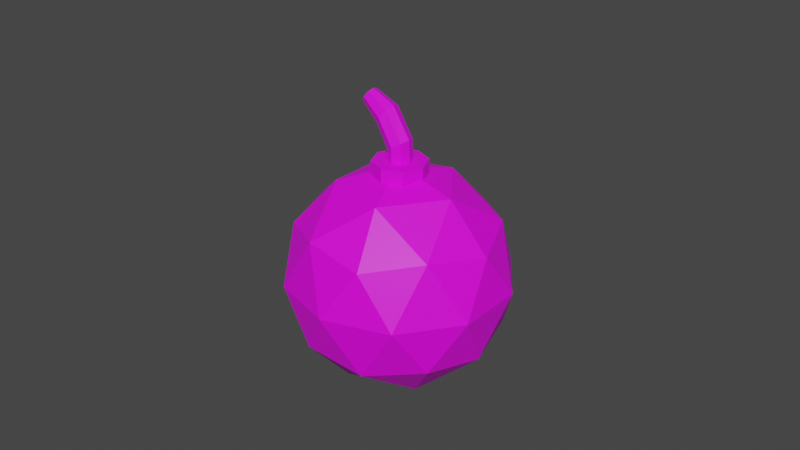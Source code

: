 # Source: bomb.blend  (saved by Blender 3.6.11; exported with 4.5.12 LTS)
import bpy
from mathutils import Matrix  # noqa: F401  (used for matrix-valued properties, if any)

bpy.ops.wm.read_factory_settings(use_empty=True)
scene = bpy.context.scene
scene.name = 'Scene'

# ---- collections
col_collection = bpy.data.collections.new('Collection'); scene.collection.children.link(col_collection)
col_export = bpy.data.collections.new('Export'); scene.collection.children.link(col_export)

# ---- images (referenced by path relative to the original .blend; pixels are not part of the script)
import os
ASSET_DIR = os.environ.get("B2B_ASSET_DIR", "")  # directory of the original .blend (textures are referenced by path, not embedded)
HERE = os.path.dirname(os.path.abspath(__file__))  # packed textures are extracted next to this script under _unpacked/

def load_image(name, relpath, width, height, colorspace="sRGB"):
    """Load a texture the original file referenced (path relative to the .blend, or extracted next to this script)."""
    p = next((c for c in (os.path.join(HERE, relpath), os.path.join(ASSET_DIR, relpath)) if relpath and os.path.exists(c)), "")
    if p:
        img = bpy.data.images.load(p, check_existing=True)
        img.name = name
    else:  # same state as the original file: an image datablock whose file is absent (Cycles renders it pink)
        img = bpy.data.images.new(name, width, height)
        img.source = "FILE"
        img.filepath = "//" + (relpath or name)
    img.colorspace_settings.name = colorspace
    return img
img_commonflatpalette_png = load_image('CommonFlatPalette.png', 'CommonFlatPalette.png', 1024, 1024, 'sRGB')

# ---- materials (node trees are filled in below, after node groups)
mat_material_001 = bpy.data.materials.new('Material.001')
mat_material_001.use_transparent_shadow = False

# ---- material node trees
mat_material_001.use_nodes = True; mat_material_001.node_tree.nodes.clear()
_N = mat_material_001.node_tree.nodes; _L = mat_material_001.node_tree.links
n0 = _N.new('ShaderNodeBsdfPrincipled'); n0.name = 'Principled BSDF'; n0.location = (10, 300)
n0.distribution = 'GGX'
n0.subsurface_method = 'RANDOM_WALK_SKIN'
n0.inputs[3].default_value = 1.45
n0.inputs[27].default_value = (0.0, 0.0, 0.0, 1.0)
n0.inputs[28].default_value = 1.0
n1 = _N.new('ShaderNodeOutputMaterial'); n1.name = 'Material Output'; n1.location = (300, 300)
n2 = _N.new('ShaderNodeTexImage'); n2.name = 'Image Texture'; n2.location = (-408, 103)
n2.image = img_commonflatpalette_png
_L.new(n0.outputs[0], n1.inputs[0])
_L.new(n2.outputs[0], n0.inputs[0])
n1.is_active_output = True

# ---- world
world_world = bpy.data.worlds.new('World'); scene.world = world_world
world_world.use_nodes = True; world_world.node_tree.nodes.clear()
_N = world_world.node_tree.nodes; _L = world_world.node_tree.links
n0 = _N.new('ShaderNodeOutputWorld'); n0.name = 'World Output'; n0.location = (300, 300)
n1 = _N.new('ShaderNodeBackground'); n1.name = 'Background'; n1.location = (10, 300)
n1.inputs[0].default_value = (0.05088, 0.05088, 0.05088, 1.0)
_L.new(n1.outputs[0], n0.inputs[0])
n0.is_active_output = True
world_world.color = (0.05088, 0.05088, 0.05088)
world_world.use_sun_shadow = False
world_world.sun_shadow_jitter_overblur = 0.0

# ---- meshes
me_icosphere = bpy.data.meshes.new('Icosphere')
me_icosphere.from_pydata([(0.0, 0.0, -1.0), (0.7236, -0.5257, -0.4472), (-0.2764, -0.8506, -0.4472), (-0.8944, 0.0, -0.4472), (-0.2764, 0.8506, -0.4472), (0.7236, 0.5257, -0.4472), (0.2764, -0.8506, 0.4472), (-0.7236, -0.5257, 0.4472), (-0.7236, 0.5257, 0.4472), (0.2764, 0.8506, 0.4472), (0.8944, 0.0, 0.4472), (0.0, 0.0, 1.0), (-0.1625, -0.5, -0.8507), (0.4253, -0.309, -0.8507), (0.2629, -0.809, -0.5257), (0.8506, 0.0, -0.5257), (0.4253, 0.309, -0.8507), (-0.5257, 0.0, -0.8507), (-0.6882, -0.5, -0.5257), (-0.1625, 0.5, -0.8507), (-0.6882, 0.5, -0.5257), (0.2629, 0.809, -0.5257), (0.9511, -0.309, 0.0), (0.9511, 0.309, 0.0), (0.0, -1.0, 0.0), (0.5878, -0.809, 0.0), (-0.9511, -0.309, 0.0), (-0.5878, -0.809, 0.0), (-0.5878, 0.809, 0.0), (-0.9511, 0.309, 0.0), (0.5878, 0.809, 0.0), (0.0, 1.0, 0.0), (0.6882, -0.5, 0.5257), (-0.2629, -0.809, 0.5257), (-0.8506, 0.0, 0.5257), (-0.2629, 0.809, 0.5257), (0.6882, 0.5, 0.5257), (0.1625, -0.5, 0.8507), (0.5257, 0.0, 0.8507), (-0.4253, -0.309, 0.8507), (-0.4253, 0.309, 0.8507), (0.1625, 0.5, 0.8507), (0.0, 0.24, 0.795), (0.0, 0.24, 1.045), (0.1697, 0.1697, 0.795), (0.1697, 0.1697, 1.045), (0.24, 0.0, 0.795), (0.24, 0.0, 1.045), (0.1697, -0.1697, 0.795), (0.1697, -0.1697, 1.045), (0.0, -0.24, 0.795), (0.0, -0.24, 1.045), (-0.1697, -0.1697, 0.795), (-0.1697, -0.1697, 1.045), (-0.24, 0.0, 0.795), (-0.24, 0.0, 1.045), (-0.1697, 0.1697, 0.795), (-0.1697, 0.1697, 1.045), (0.0, 0.11, 0.935), (0.0, 0.11, 1.185), (0.07778, 0.07778, 0.935), (0.06716, 0.07778, 1.224), (0.11, 0.0, 0.935), (0.09498, 0.0, 1.24), (0.07778, -0.07778, 0.935), (0.06716, -0.07778, 1.224), (0.0, -0.11, 0.935), (0.0, -0.11, 1.185), (-0.07778, -0.07778, 0.935), (-0.06716, -0.07778, 1.146), (-0.11, 0.0, 0.935), (-0.09498, 0.0, 1.13), (-0.07778, 0.07778, 0.935), (-0.06716, 0.07778, 1.146), (-0.08744, 0.07778, 1.474), (-0.1311, 0.11, 1.409), (-0.06935, -8.841e-10, 1.5), (-0.08744, -0.07778, 1.474), (-0.1311, -0.11, 1.409), (-0.1748, -0.07778, 1.345), (-0.1929, -8.841e-10, 1.318), (-0.1748, 0.07778, 1.345), (-0.2873, 0.05278, 1.579), (-0.317, 0.07464, 1.536), (-0.275, 4.369e-10, 1.597), (-0.2873, -0.05278, 1.579), (-0.317, -0.07464, 1.536), (-0.3466, -0.05278, 1.492), (-0.3589, 4.369e-10, 1.474), (-0.3466, 0.05278, 1.492)], [], [(0, 13, 12), (1, 13, 15), (0, 12, 17), (0, 17, 19), (0, 19, 16), (1, 15, 22), (2, 14, 24), (3, 18, 26), (4, 20, 28), (5, 21, 30), (1, 22, 25), (2, 24, 27), (3, 26, 29), (4, 28, 31), (5, 30, 23), (6, 32, 37), (7, 33, 39), (8, 34, 40), (9, 35, 41), (10, 36, 38), (38, 41, 11), (38, 36, 41), (36, 9, 41), (41, 40, 11), (41, 35, 40), (35, 8, 40), (40, 39, 11), (40, 34, 39), (34, 7, 39), (39, 37, 11), (39, 33, 37), (33, 6, 37), (37, 38, 11), (37, 32, 38), (32, 10, 38), (23, 36, 10), (23, 30, 36), (30, 9, 36), (31, 35, 9), (31, 28, 35), (28, 8, 35), (29, 34, 8), (29, 26, 34), (26, 7, 34), (27, 33, 7), (27, 24, 33), (24, 6, 33), (25, 32, 6), (25, 22, 32), (22, 10, 32), (30, 31, 9), (30, 21, 31), (21, 4, 31), (28, 29, 8), (28, 20, 29), (20, 3, 29), (26, 27, 7), (26, 18, 27), (18, 2, 27), (24, 25, 6), (24, 14, 25), (14, 1, 25), (22, 23, 10), (22, 15, 23), (15, 5, 23), (16, 21, 5), (16, 19, 21), (19, 4, 21), (19, 20, 4), (19, 17, 20), (17, 3, 20), (17, 18, 3), (17, 12, 18), (12, 2, 18), (15, 16, 5), (15, 13, 16), (13, 0, 16), (12, 14, 2), (12, 13, 14), (13, 1, 14), (42, 43, 45, 44), (44, 45, 47, 46), (46, 47, 49, 48), (48, 49, 51, 50), (50, 51, 53, 52), (52, 53, 55, 54), (45, 43, 57, 55, 53, 51, 49, 47), (54, 55, 57, 56), (56, 57, 43, 42), (42, 44, 46, 48, 50, 52, 54, 56), (58, 59, 61, 60), (60, 61, 63, 62), (62, 63, 65, 64), (64, 65, 67, 66), (66, 67, 69, 68), (68, 69, 71, 70), (65, 63, 76, 77), (70, 71, 73, 72), (72, 73, 59, 58), (58, 60, 62, 64, 66, 68, 70, 72), (81, 80, 88, 89), (71, 69, 79, 80), (67, 65, 77, 78), (73, 71, 80, 81), (63, 61, 74, 76), (69, 67, 78, 79), (59, 73, 81, 75), (61, 59, 75, 74), (82, 83, 89, 88, 87, 86, 85, 84), (79, 78, 86, 87), (77, 76, 84, 85), (74, 75, 83, 82), (75, 81, 89, 83), (80, 79, 87, 88), (78, 77, 85, 86), (76, 74, 82, 84)])
_uv = me_icosphere.uv_layers.new(name='UVMap')
_uv.uv.foreach_set('vector', [0.8379, 0.9668, 0.8379, 0.9668, 0.8379, 0.9668, 0.8379, 0.9668, 0.8379, 0.9668, 0.8379, 0.9668, 0.8379, 0.9668, 0.8379, 0.9668, 0.8379, 0.9668, 0.8379, 0.9668, 0.8379, 0.9668, 0.8379, 0.9668, 0.8379, 0.9668, 0.8379, 0.9668, 0.8379, 0.9668, 0.8379, 0.9668, 0.8379, 0.9668, 0.8379, 0.9668, 0.8379, 0.9668, 0.8379, 0.9668, 0.8379, 0.9668, 0.8379, 0.9668, 0.8379, 0.9668, 0.8379, 0.9668, 0.8379, 0.9668, 0.8379, 0.9668, 0.8379, 0.9668, 0.8379, 0.9668, 0.8379, 0.9668, 0.8379, 0.9668, 0.8379, 0.9668, 0.8379, 0.9668, 0.8379, 0.9668, 0.8379, 0.9668, 0.8379, 0.9668, 0.8379, 0.9668, 0.8379, 0.9668, 0.8379, 0.9668, 0.8379, 0.9668, 0.8379, 0.9668, 0.8379, 0.9668, 0.8379, 0.9668, 0.8379, 0.9668, 0.8379, 0.9668, 0.8379, 0.9668, 0.8379, 0.9668, 0.8379, 0.9668, 0.8379, 0.9668, 0.8379, 0.9668, 0.8379, 0.9668, 0.8379, 0.9668, 0.8379, 0.9668, 0.8379, 0.9668, 0.8379, 0.9668, 0.8379, 0.9668, 0.8379, 0.9668, 0.8379, 0.9668, 0.8379, 0.9668, 0.8379, 0.9668, 0.8379, 0.9668, 0.8379, 0.9668, 0.8379, 0.9668, 0.8379, 0.9668, 0.8379, 0.9668, 0.8379, 0.9668, 0.8379, 0.9668, 0.8379, 0.9668, 0.8379, 0.9668, 0.8379, 0.9668, 0.8379, 0.9668, 0.8379, 0.9668, 0.8379, 0.9668, 0.8379, 0.9668, 0.8379, 0.9668, 0.8379, 0.9668, 0.8379, 0.9668, 0.8379, 0.9668, 0.8379, 0.9668, 0.8379, 0.9668, 0.8379, 0.9668, 0.8379, 0.9668, 0.8379, 0.9668, 0.8379, 0.9668, 0.8379, 0.9668, 0.8379, 0.9668, 0.8379, 0.9668, 0.8379, 0.9668, 0.8379, 0.9668, 0.8379, 0.9668, 0.8379, 0.9668, 0.8379, 0.9668, 0.8379, 0.9668, 0.8379, 0.9668, 0.8379, 0.9668, 0.8379, 0.9668, 0.8379, 0.9668, 0.8379, 0.9668, 0.8379, 0.9668, 0.8379, 0.9668, 0.8379, 0.9668, 0.8379, 0.9668, 0.8379, 0.9668, 0.8379, 0.9668, 0.8379, 0.9668, 0.8379, 0.9668, 0.8379, 0.9668, 0.8379, 0.9668, 0.8379, 0.9668, 0.8379, 0.9668, 0.8379, 0.9668, 0.8379, 0.9668, 0.8379, 0.9668, 0.8379, 0.9668, 0.8379, 0.9668, 0.8379, 0.9668, 0.8379, 0.9668, 0.8379, 0.9668, 0.8379, 0.9668, 0.8379, 0.9668, 0.8379, 0.9668, 0.8379, 0.9668, 0.8379, 0.9668, 0.8379, 0.9668, 0.8379, 0.9668, 0.8379, 0.9668, 0.8379, 0.9668, 0.8379, 0.9668, 0.8379, 0.9668, 0.8379, 0.9668, 0.8379, 0.9668, 0.8379, 0.9668, 0.8379, 0.9668, 0.8379, 0.9668, 0.8379, 0.9668, 0.8379, 0.9668, 0.8379, 0.9668, 0.8379, 0.9668, 0.8379, 0.9668, 0.8379, 0.9668, 0.8379, 0.9668, 0.8379, 0.9668, 0.8379, 0.9668, 0.8379, 0.9668, 0.8379, 0.9668, 0.8379, 0.9668, 0.8379, 0.9668, 0.8379, 0.9668, 0.8379, 0.9668, 0.8379, 0.9668, 0.8379, 0.9668, 0.8379, 0.9668, 0.8379, 0.9668, 0.8379, 0.9668, 0.8379, 0.9668, 0.8379, 0.9668, 0.8379, 0.9668, 0.8379, 0.9668, 0.8379, 0.9668, 0.8379, 0.9668, 0.8379, 0.9668, 0.8379, 0.9668, 0.8379, 0.9668, 0.8379, 0.9668, 0.8379, 0.9668, 0.8379, 0.9668, 0.8379, 0.9668, 0.8379, 0.9668, 0.8379, 0.9668, 0.8379, 0.9668, 0.8379, 0.9668, 0.8379, 0.9668, 0.8379, 0.9668, 0.8379, 0.9668, 0.8379, 0.9668, 0.8379, 0.9668, 0.8379, 0.9668, 0.8379, 0.9668, 0.8379, 0.9668, 0.8379, 0.9668, 0.8379, 0.9668, 0.8379, 0.9668, 0.8379, 0.9668, 0.8379, 0.9668, 0.8379, 0.9668, 0.8379, 0.9668, 0.8379, 0.9668, 0.8379, 0.9668, 0.8379, 0.9668, 0.8379, 0.9668, 0.8379, 0.9668, 0.8379, 0.9668, 0.8379, 0.9668, 0.8379, 0.9668, 0.8379, 0.9668, 0.8379, 0.9668, 0.8379, 0.9668, 0.8379, 0.9668, 0.8379, 0.9668, 0.8379, 0.9668, 0.8379, 0.9668, 0.8379, 0.9668, 0.8379, 0.9668, 0.8379, 0.9668, 0.8379, 0.9668, 0.8379, 0.9668, 0.8379, 0.9668, 0.8379, 0.9668, 0.8379, 0.9668, 0.8379, 0.9668, 0.8379, 0.9668, 0.8379, 0.9668, 0.8379, 0.9668, 0.8379, 0.9668, 0.8379, 0.9668, 0.8379, 0.9668, 0.8379, 0.9668, 0.8379, 0.9668, 0.8379, 0.9668, 0.8379, 0.9668, 0.8379, 0.9668, 0.8379, 0.9668, 0.8379, 0.9668, 0.8379, 0.9668, 0.8379, 0.9668, 0.8379, 0.9668, 0.8379, 0.9668, 0.8379, 0.9668, 0.8379, 0.9668, 0.8379, 0.9668, 0.8379, 0.9668, 0.8379, 0.9668, 0.8379, 0.9668, 0.8379, 0.9668, 0.8379, 0.9668, 0.8379, 0.9668, 0.8379, 0.9668, 0.8379, 0.9668, 0.8379, 0.9668, 0.8379, 0.9668, 0.8379, 0.9668, 0.8379, 0.9668, 0.8379, 0.9668, 0.8379, 0.9668, 0.8379, 0.9668, 0.8379, 0.9668, 0.8379, 0.9668, 0.8379, 0.9668, 0.8379, 0.9668, 0.8379, 0.9668, 0.8379, 0.9668, 0.8379, 0.9668, 0.8379, 0.9668, 0.8379, 0.9668, 0.8379, 0.9668, 0.8379, 0.9668, 0.8379, 0.9668, 0.8379, 0.9668, 0.8379, 0.9668, 0.8379, 0.9668, 0.8379, 0.9668, 0.8379, 0.9668, 0.8379, 0.9668, 0.8379, 0.9668, 0.8379, 0.9668, 0.8379, 0.9668, 0.8379, 0.9668, 0.8379, 0.9668, 0.8379, 0.9668, 0.8379, 0.9668, 0.8379, 0.9668, 0.8379, 0.9668, 0.8379, 0.9668, 0.8379, 0.9668, 0.8379, 0.9668, 0.8379, 0.9668, 0.8379, 0.9668, 0.8379, 0.9668, 0.8379, 0.9668, 0.8379, 0.9668, 0.8379, 0.9668, 0.8379, 0.9668, 0.8379, 0.9668, 0.8379, 0.9668, 0.8379, 0.9668, 0.8379, 0.9668, 0.8379, 0.9668, 0.8379, 0.9668, 0.8379, 0.9668, 0.3535, 0.09094, 0.3535, 0.09094, 0.3535, 0.09094, 0.3535, 0.09094, 0.3535, 0.09094, 0.3535, 0.09094, 0.3535, 0.09094, 0.3535, 0.09094, 0.3535, 0.09094, 0.3535, 0.09094, 0.3535, 0.09094, 0.3535, 0.09094, 0.3535, 0.09094, 0.3535, 0.09094, 0.3535, 0.09094, 0.3535, 0.09094, 0.3535, 0.09094, 0.3535, 0.09094, 0.3535, 0.09094, 0.3535, 0.09094, 0.3535, 0.09094, 0.3535, 0.09094, 0.3535, 0.09094, 0.3535, 0.09094, 0.3535, 0.09094, 0.3535, 0.09094, 0.3535, 0.09094, 0.3535, 0.09094, 0.3535, 0.09094, 0.3535, 0.09094, 0.3535, 0.09094, 0.3535, 0.09094, 0.3535, 0.09094, 0.3535, 0.09094, 0.3535, 0.09094, 0.3535, 0.09094, 0.3535, 0.09094, 0.3535, 0.09094, 0.3535, 0.09094, 0.3535, 0.09094, 0.3535, 0.09094, 0.3535, 0.09094, 0.3535, 0.09094, 0.3535, 0.09094, 0.3535, 0.09094, 0.3535, 0.09094, 0.3535, 0.09094, 0.3535, 0.09094, 0.3535, 0.09094, 0.3535, 0.09094, 0.3535, 0.09094, 0.3535, 0.09094, 0.3535, 0.09094, 0.3535, 0.09094, 0.3535, 0.09094, 0.3535, 0.09094, 0.3535, 0.09094, 0.3535, 0.09094, 0.3535, 0.09094, 0.3535, 0.09094, 0.3535, 0.09094, 0.3535, 0.09094, 0.3535, 0.09094, 0.3535, 0.09094, 0.3535, 0.09094, 0.3535, 0.09094, 0.3535, 0.09094, 0.3535, 0.09094, 0.3535, 0.09094, 0.3535, 0.09094, 0.3535, 0.09094, 0.3535, 0.09094, 0.3535, 0.09094, 0.3535, 0.09094, 0.3535, 0.09094, 0.3535, 0.09094, 0.3535, 0.09094, 0.3535, 0.09094, 0.3535, 0.09094, 0.3535, 0.09094, 0.3535, 0.09094, 0.3535, 0.09094, 0.3535, 0.09094, 0.3535, 0.09094, 0.3535, 0.09094, 0.3535, 0.09094, 0.3535, 0.09094, 0.3535, 0.09094, 0.3535, 0.09094, 0.3535, 0.09094, 0.3535, 0.09094, 0.3535, 0.09094, 0.3535, 0.09094, 0.3535, 0.09094, 0.3535, 0.09094, 0.3535, 0.09094, 0.3535, 0.09094, 0.3535, 0.09094, 0.3535, 0.09094, 0.3535, 0.09094, 0.3535, 0.09094, 0.3535, 0.09094, 0.3535, 0.09094, 0.3535, 0.09094, 0.3535, 0.09094, 0.3535, 0.09094, 0.3535, 0.09094, 0.3535, 0.09094, 0.3535, 0.09094, 0.3535, 0.09094, 0.3535, 0.09094, 0.3535, 0.09094])
me_icosphere.materials.append(mat_material_001)
me_icosphere.update()
arm_armature = bpy.data.armatures.new('Armature')  # bones are not reproduced

# ---- objects
ob_root = bpy.data.objects.new('Root', arm_armature)
ob_icosphere = bpy.data.objects.new('Icosphere', me_icosphere)

# ---- transforms, parenting, visibility, modifiers, constraints
ob_root.location = (0.0, 0.0, 0.0)
ob_root.show_in_front = True
ob_icosphere.parent = ob_root
ob_icosphere.location = (0.0, 0.0, 0.0)
_vg = ob_icosphere.vertex_groups.new(name='Bone')
_vg.add([0, 1, 2, 3, 4, 5, 6, 7, 8, 9, 10, 11, 12, 13, 14, 15, 16, 17, 18, 19, 20, 21, 22, 23, 24, 25, 26, 27, 28, 29, 30, 31, 32, 33, 34, 35, 36, 37, 38, 39, 40, 41, 42, 43, 44, 45, 46, 47, 48, 49, 50, 51, 52, 53, 54, 55, 56, 57, 58, 59, 60, 61, 62, 63, 64, 65, 66, 67, 68, 69, 70, 71, 72, 73, 74, 75, 76, 77, 78, 79, 80, 81, 82, 83, 84, 85, 86, 87, 88, 89], 1.0, 'REPLACE')
_m = ob_icosphere.modifiers.new('Armature', 'ARMATURE')
_m.object = ob_root

# ---- collection membership
col_export.objects.link(ob_root)
col_export.objects.link(ob_icosphere)

# ---- scene / render settings (as saved in the file)
scene.frame_start = 0; scene.frame_end = 40; scene.frame_set(19)
scene.render.engine = 'BLENDER_EEVEE_NEXT'
scene.cycles.sampling_pattern = 'TABULATED_SOBOL'
scene.view_settings.view_transform = 'Filmic'
bpy.context.view_layer.update()

# ---- added for rendering (the .blend has no active camera and no usable light): camera, sun
cam_auto = bpy.data.cameras.new('AutoCamera')
cam_auto.lens = 50.0
cam_auto.sensor_width = 36.0
cam_auto.clip_end = 1000.0
ob_auto_camera = bpy.data.objects.new('AutoCamera', cam_auto)
scene.collection.objects.link(ob_auto_camera)
ob_auto_camera.location = (5.29125, -6.3495, 4.68366)
ob_auto_camera.rotation_euler = (1.09748, -7.21219e-08, 0.694738)
scene.camera = ob_auto_camera
light_auto_sun = bpy.data.lights.new('AutoSun', 'SUN')
light_auto_sun.energy = 3.0
light_auto_sun.angle = 0.0523599
ob_auto_sun = bpy.data.objects.new('AutoSun', light_auto_sun)
scene.collection.objects.link(ob_auto_sun)
ob_auto_sun.rotation_euler = (0.872665, 0.174533, 0.523599)
bpy.context.view_layer.update()
